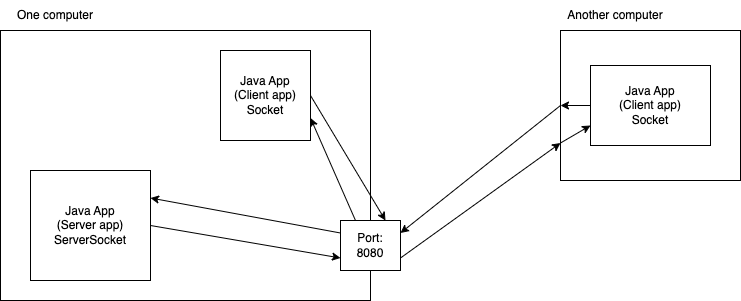

The diagram above was exported from draw.io. Its source (the exported page's mxGraphModel, read from the mxfile embedded in the PNG):
<mxGraphModel dx="827" dy="367" grid="1" gridSize="10" guides="1" tooltips="1" connect="1" arrows="1" fold="1" page="1" pageScale="1" pageWidth="827" pageHeight="1169" math="0" shadow="0">
  <root>
    <mxCell id="0" />
    <mxCell id="1" parent="0" />
    <mxCell id="2" value="" style="rounded=0;whiteSpace=wrap;html=1;" vertex="1" parent="1">
      <mxGeometry x="40" y="40" width="370" height="270" as="geometry" />
    </mxCell>
    <mxCell id="3" value="One computer" style="text;html=1;strokeColor=none;fillColor=none;align=center;verticalAlign=middle;whiteSpace=wrap;rounded=0;" vertex="1" parent="1">
      <mxGeometry x="40" y="10" width="110" height="30" as="geometry" />
    </mxCell>
    <mxCell id="15" style="edgeStyle=none;html=1;exitX=1;exitY=0.5;exitDx=0;exitDy=0;entryX=0;entryY=0.75;entryDx=0;entryDy=0;" edge="1" parent="1" source="4" target="7">
      <mxGeometry relative="1" as="geometry" />
    </mxCell>
    <mxCell id="4" value="Java App&lt;br&gt;(Server app)&lt;br&gt;ServerSocket" style="rounded=0;whiteSpace=wrap;html=1;" vertex="1" parent="1">
      <mxGeometry x="70" y="180" width="120" height="110" as="geometry" />
    </mxCell>
    <mxCell id="19" style="edgeStyle=none;html=1;exitX=1;exitY=0.5;exitDx=0;exitDy=0;entryX=0.75;entryY=0;entryDx=0;entryDy=0;" edge="1" parent="1" source="5" target="7">
      <mxGeometry relative="1" as="geometry" />
    </mxCell>
    <mxCell id="5" value="Java App&lt;br&gt;(Client app)&lt;br&gt;Socket" style="rounded=0;whiteSpace=wrap;html=1;" vertex="1" parent="1">
      <mxGeometry x="260" y="60" width="90" height="90" as="geometry" />
    </mxCell>
    <mxCell id="14" style="edgeStyle=none;html=1;exitX=0;exitY=0.25;exitDx=0;exitDy=0;entryX=1;entryY=0.25;entryDx=0;entryDy=0;" edge="1" parent="1" source="7" target="4">
      <mxGeometry relative="1" as="geometry" />
    </mxCell>
    <mxCell id="16" style="edgeStyle=none;html=1;exitX=1;exitY=0.75;exitDx=0;exitDy=0;entryX=0;entryY=0.75;entryDx=0;entryDy=0;" edge="1" parent="1" source="7" target="9">
      <mxGeometry relative="1" as="geometry" />
    </mxCell>
    <mxCell id="20" style="edgeStyle=none;html=1;exitX=0.25;exitY=0;exitDx=0;exitDy=0;entryX=1;entryY=0.75;entryDx=0;entryDy=0;" edge="1" parent="1" source="7" target="5">
      <mxGeometry relative="1" as="geometry" />
    </mxCell>
    <mxCell id="7" value="Port:&lt;br&gt;8080" style="rounded=0;whiteSpace=wrap;html=1;" vertex="1" parent="1">
      <mxGeometry x="380" y="230" width="60" height="50" as="geometry" />
    </mxCell>
    <mxCell id="13" style="edgeStyle=none;html=1;exitX=0;exitY=0.5;exitDx=0;exitDy=0;entryX=1;entryY=0.25;entryDx=0;entryDy=0;" edge="1" parent="1" source="9" target="7">
      <mxGeometry relative="1" as="geometry" />
    </mxCell>
    <mxCell id="9" value="" style="rounded=0;whiteSpace=wrap;html=1;" vertex="1" parent="1">
      <mxGeometry x="600" y="40" width="180" height="150" as="geometry" />
    </mxCell>
    <mxCell id="10" value="Another computer" style="text;html=1;strokeColor=none;fillColor=none;align=center;verticalAlign=middle;whiteSpace=wrap;rounded=0;" vertex="1" parent="1">
      <mxGeometry x="600" y="10" width="110" height="30" as="geometry" />
    </mxCell>
    <mxCell id="12" style="edgeStyle=none;html=1;exitX=0;exitY=0.5;exitDx=0;exitDy=0;entryX=0;entryY=0.5;entryDx=0;entryDy=0;" edge="1" parent="1" source="11" target="9">
      <mxGeometry relative="1" as="geometry" />
    </mxCell>
    <mxCell id="11" value="Java App&lt;br&gt;(Client app)&lt;br&gt;Socket" style="rounded=0;whiteSpace=wrap;html=1;" vertex="1" parent="1">
      <mxGeometry x="630" y="75" width="120" height="80" as="geometry" />
    </mxCell>
    <mxCell id="18" style="edgeStyle=none;html=1;exitX=0;exitY=0.75;exitDx=0;exitDy=0;entryX=0;entryY=0.75;entryDx=0;entryDy=0;" edge="1" parent="1" source="9" target="11">
      <mxGeometry relative="1" as="geometry" />
    </mxCell>
  </root>
</mxGraphModel>